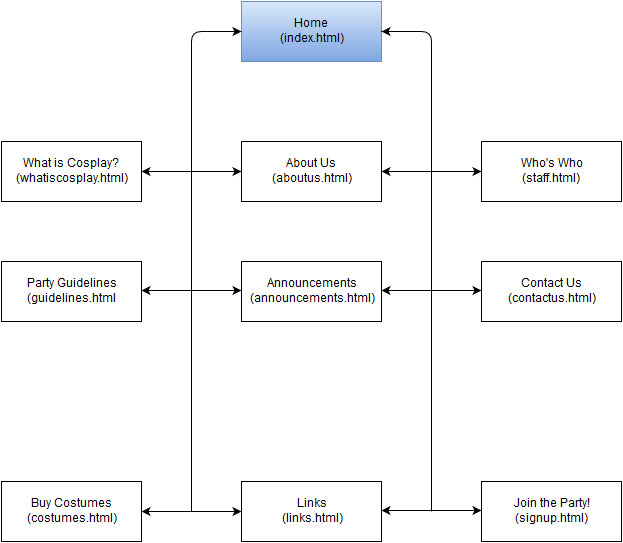

The diagram above was exported from draw.io. Its source (the exported page's mxGraphModel, read from the mxfile embedded in the PNG):
<mxGraphModel dx="1194" dy="775" grid="1" gridSize="10" guides="1" tooltips="1" connect="1" arrows="1" fold="1" page="1" pageScale="1" pageWidth="826" pageHeight="1169" background="#ffffff" math="0" shadow="0">
  <root>
    <mxCell id="0" />
    <mxCell id="1" parent="0" />
    <mxCell id="2" value="Home&lt;br&gt;(index.html)" style="whiteSpace=wrap;html=1;plain-blue" vertex="1" parent="1">
      <mxGeometry x="350" y="60" width="140" height="60" as="geometry" />
    </mxCell>
    <mxCell id="4" value="Buy Costumes&lt;br&gt;(costumes.html)&lt;br&gt;" style="whiteSpace=wrap;html=1;" vertex="1" parent="1">
      <mxGeometry x="110" y="540" width="140" height="60" as="geometry" />
    </mxCell>
    <mxCell id="5" value="Join the Party!&lt;br&gt;(signup.html)&lt;br&gt;" style="whiteSpace=wrap;html=1;" vertex="1" parent="1">
      <mxGeometry x="590" y="540" width="140" height="60" as="geometry" />
    </mxCell>
    <mxCell id="6" value="Contact Us&lt;br&gt;(contactus.html)&lt;br&gt;" style="whiteSpace=wrap;html=1;" vertex="1" parent="1">
      <mxGeometry x="590" y="320" width="140" height="60" as="geometry" />
    </mxCell>
    <mxCell id="7" value="Announcements&lt;br&gt;(announcements.html)&lt;br&gt;" style="whiteSpace=wrap;html=1;" vertex="1" parent="1">
      <mxGeometry x="350" y="320" width="140" height="60" as="geometry" />
    </mxCell>
    <mxCell id="8" value="Links&lt;br&gt;(links.html)&lt;br&gt;" style="whiteSpace=wrap;html=1;" vertex="1" parent="1">
      <mxGeometry x="350" y="540" width="140" height="60" as="geometry" />
    </mxCell>
    <mxCell id="9" value="Party Guidelines&lt;br&gt;(guidelines.html&lt;br&gt;" style="whiteSpace=wrap;html=1;" vertex="1" parent="1">
      <mxGeometry x="110" y="320" width="140" height="60" as="geometry" />
    </mxCell>
    <mxCell id="10" value="Who's Who&lt;br&gt;(staff.html)&lt;br&gt;" style="whiteSpace=wrap;html=1;" vertex="1" parent="1">
      <mxGeometry x="590" y="200" width="140" height="60" as="geometry" />
    </mxCell>
    <mxCell id="11" value="What is Cosplay?&lt;br&gt;(whatiscosplay.html)&lt;br&gt;" style="whiteSpace=wrap;html=1;" vertex="1" parent="1">
      <mxGeometry x="110" y="200" width="140" height="60" as="geometry" />
    </mxCell>
    <mxCell id="12" value="About Us&lt;br&gt;(aboutus.html)&lt;br&gt;" style="whiteSpace=wrap;html=1;" vertex="1" parent="1">
      <mxGeometry x="350" y="200" width="140" height="60" as="geometry" />
    </mxCell>
    <mxCell id="13" value="" style="endArrow=classic;startArrow=none;html=1;entryX=0;entryY=0.5;endFill=1;startFill=0;" edge="1" parent="1" target="2">
      <mxGeometry width="50" height="50" relative="1" as="geometry">
        <mxPoint x="300" y="570" as="sourcePoint" />
        <mxPoint x="60" y="10" as="targetPoint" />
        <Array as="points">
          <mxPoint x="300" y="90" />
        </Array>
      </mxGeometry>
    </mxCell>
    <mxCell id="24" style="edgeStyle=orthogonalEdgeStyle;rounded=0;html=1;exitX=1;exitY=0.75;entryX=0;entryY=0.5;startArrow=classic;startFill=1;endArrow=classic;endFill=1;jettySize=auto;orthogonalLoop=1;" edge="1" parent="1" target="12">
      <mxGeometry x="250" y="230" as="geometry">
        <mxPoint x="250" y="230" as="sourcePoint" />
        <mxPoint x="370" y="230" as="targetPoint" />
        <Array as="points" />
      </mxGeometry>
    </mxCell>
    <mxCell id="27" value="" style="endArrow=classic;startArrow=none;html=1;endFill=1;startFill=0;entryX=1;entryY=0.5;" edge="1" parent="1" target="2">
      <mxGeometry x="540" y="80" width="50" height="50" as="geometry">
        <mxPoint x="540" y="570" as="sourcePoint" />
        <mxPoint x="540" y="50" as="targetPoint" />
        <Array as="points">
          <mxPoint x="540" y="90" />
        </Array>
      </mxGeometry>
    </mxCell>
    <mxCell id="30" style="edgeStyle=orthogonalEdgeStyle;rounded=0;html=1;exitX=1;exitY=0.75;entryX=0;entryY=0.5;startArrow=classic;startFill=1;endArrow=classic;endFill=1;jettySize=auto;orthogonalLoop=1;" edge="1" parent="1">
      <mxGeometry x="490" y="569" as="geometry">
        <mxPoint x="490" y="569" as="sourcePoint" />
        <mxPoint x="590" y="569" as="targetPoint" />
        <Array as="points" />
      </mxGeometry>
    </mxCell>
    <mxCell id="31" style="edgeStyle=orthogonalEdgeStyle;rounded=0;html=1;exitX=1;exitY=0.75;entryX=0;entryY=0.5;startArrow=classic;startFill=1;endArrow=classic;endFill=1;jettySize=auto;orthogonalLoop=1;" edge="1" parent="1">
      <mxGeometry x="250" y="570" as="geometry">
        <mxPoint x="250" y="570" as="sourcePoint" />
        <mxPoint x="350" y="570" as="targetPoint" />
        <Array as="points" />
      </mxGeometry>
    </mxCell>
    <mxCell id="32" style="edgeStyle=orthogonalEdgeStyle;rounded=0;html=1;exitX=1;exitY=0.75;entryX=0;entryY=0.5;startArrow=classic;startFill=1;endArrow=classic;endFill=1;jettySize=auto;orthogonalLoop=1;" edge="1" parent="1">
      <mxGeometry x="250" y="349" as="geometry">
        <mxPoint x="250" y="349" as="sourcePoint" />
        <mxPoint x="350" y="349" as="targetPoint" />
        <Array as="points" />
      </mxGeometry>
    </mxCell>
    <mxCell id="33" style="edgeStyle=orthogonalEdgeStyle;rounded=0;html=1;exitX=1;exitY=0.75;entryX=0;entryY=0.5;startArrow=classic;startFill=1;endArrow=classic;endFill=1;jettySize=auto;orthogonalLoop=1;" edge="1" parent="1">
      <mxGeometry x="490" y="349" as="geometry">
        <mxPoint x="490" y="349" as="sourcePoint" />
        <mxPoint x="590" y="349" as="targetPoint" />
        <Array as="points" />
      </mxGeometry>
    </mxCell>
    <mxCell id="34" style="edgeStyle=orthogonalEdgeStyle;rounded=0;html=1;exitX=1;exitY=0.75;entryX=0;entryY=0.5;startArrow=classic;startFill=1;endArrow=classic;endFill=1;jettySize=auto;orthogonalLoop=1;" edge="1" parent="1">
      <mxGeometry x="490" y="230" as="geometry">
        <mxPoint x="490" y="230" as="sourcePoint" />
        <mxPoint x="590" y="230" as="targetPoint" />
        <Array as="points" />
      </mxGeometry>
    </mxCell>
  </root>
</mxGraphModel>